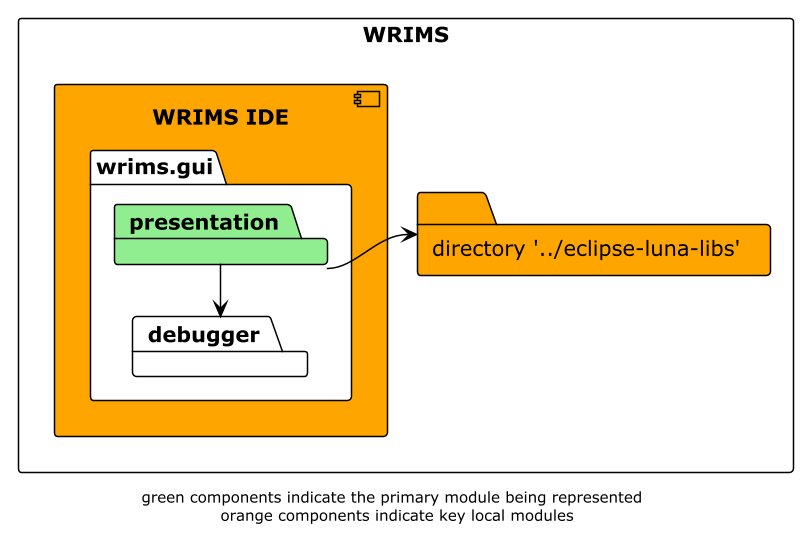

The diagram above was rendered by PlantUML. Its source (embedded in the PNG):
@startuml

!theme plain
left to right direction
skinparam linetype ortho

rectangle WRIMS {
    component wrims-ide as "WRIMS IDE" #orange {
        package wrims.gui  {
            package presentation #lightgreen
            package debugger
        }
    }

    folder luna_libs as "directory '../eclipse-luna-libs'" #orange
}

presentation -down-> luna_libs
presentation -l-> debugger

footer "green components indicate the primary module being represented \n orange components indicate key local modules"
@enduml